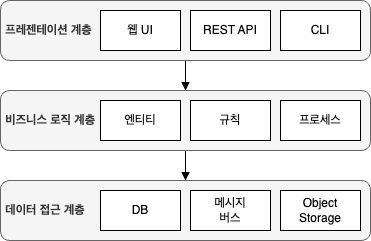

The diagram above was exported from draw.io. Its source (the exported page's mxGraphModel, read from the mxfile embedded in the PNG):
<mxGraphModel dx="1114" dy="821" grid="1" gridSize="10" guides="1" tooltips="1" connect="1" arrows="1" fold="1" page="1" pageScale="1" pageWidth="827" pageHeight="1169" math="0" shadow="0">
  <root>
    <mxCell id="0" />
    <mxCell id="1" parent="0" />
    <mxCell id="r1aSVYeK4Y2hAtUHVykU-15" style="edgeStyle=orthogonalEdgeStyle;rounded=0;orthogonalLoop=1;jettySize=auto;html=1;entryX=0.5;entryY=0;entryDx=0;entryDy=0;endArrow=block;endFill=1;" edge="1" parent="1" source="r1aSVYeK4Y2hAtUHVykU-5" target="r1aSVYeK4Y2hAtUHVykU-6">
      <mxGeometry relative="1" as="geometry" />
    </mxCell>
    <mxCell id="r1aSVYeK4Y2hAtUHVykU-5" value="&amp;nbsp;&lt;b&gt;프레젠테이션 계층&lt;/b&gt;" style="rounded=1;whiteSpace=wrap;html=1;fillColor=#f5f5f5;strokeColor=#666666;fontColor=#333333;align=left;" vertex="1" parent="1">
      <mxGeometry x="52" y="70" width="370" height="60" as="geometry" />
    </mxCell>
    <mxCell id="r1aSVYeK4Y2hAtUHVykU-1" value="REST API" style="rounded=0;whiteSpace=wrap;html=1;" vertex="1" parent="1">
      <mxGeometry x="242" y="80" width="80" height="40" as="geometry" />
    </mxCell>
    <mxCell id="r1aSVYeK4Y2hAtUHVykU-3" value="웹 UI" style="rounded=0;whiteSpace=wrap;html=1;" vertex="1" parent="1">
      <mxGeometry x="152" y="80" width="80" height="40" as="geometry" />
    </mxCell>
    <mxCell id="r1aSVYeK4Y2hAtUHVykU-4" value="CLI" style="rounded=0;whiteSpace=wrap;html=1;" vertex="1" parent="1">
      <mxGeometry x="332" y="80" width="80" height="40" as="geometry" />
    </mxCell>
    <mxCell id="r1aSVYeK4Y2hAtUHVykU-16" style="edgeStyle=orthogonalEdgeStyle;rounded=0;orthogonalLoop=1;jettySize=auto;html=1;entryX=0.5;entryY=0;entryDx=0;entryDy=0;endArrow=block;endFill=1;" edge="1" parent="1" source="r1aSVYeK4Y2hAtUHVykU-6" target="r1aSVYeK4Y2hAtUHVykU-11">
      <mxGeometry relative="1" as="geometry" />
    </mxCell>
    <mxCell id="r1aSVYeK4Y2hAtUHVykU-6" value="&amp;nbsp;&lt;b&gt;비즈니스 로직 계층&lt;/b&gt;" style="rounded=1;whiteSpace=wrap;html=1;fillColor=#f5f5f5;strokeColor=#666666;fontColor=#333333;align=left;" vertex="1" parent="1">
      <mxGeometry x="52" y="160" width="370" height="60" as="geometry" />
    </mxCell>
    <mxCell id="r1aSVYeK4Y2hAtUHVykU-7" value="규칙" style="rounded=0;whiteSpace=wrap;html=1;" vertex="1" parent="1">
      <mxGeometry x="242" y="170" width="80" height="40" as="geometry" />
    </mxCell>
    <mxCell id="r1aSVYeK4Y2hAtUHVykU-8" value="엔티티" style="rounded=0;whiteSpace=wrap;html=1;" vertex="1" parent="1">
      <mxGeometry x="152" y="170" width="80" height="40" as="geometry" />
    </mxCell>
    <mxCell id="r1aSVYeK4Y2hAtUHVykU-9" value="프로세스" style="rounded=0;whiteSpace=wrap;html=1;" vertex="1" parent="1">
      <mxGeometry x="332" y="170" width="80" height="40" as="geometry" />
    </mxCell>
    <mxCell id="r1aSVYeK4Y2hAtUHVykU-11" value="&amp;nbsp;&lt;b&gt;데이터 접근 계층&lt;/b&gt;" style="rounded=1;whiteSpace=wrap;html=1;fillColor=#f5f5f5;strokeColor=#666666;fontColor=#333333;align=left;" vertex="1" parent="1">
      <mxGeometry x="52" y="250" width="370" height="60" as="geometry" />
    </mxCell>
    <mxCell id="r1aSVYeK4Y2hAtUHVykU-12" value="메시지&lt;div&gt;버스&lt;/div&gt;" style="rounded=0;whiteSpace=wrap;html=1;" vertex="1" parent="1">
      <mxGeometry x="242" y="260" width="80" height="40" as="geometry" />
    </mxCell>
    <mxCell id="r1aSVYeK4Y2hAtUHVykU-13" value="DB" style="rounded=0;whiteSpace=wrap;html=1;" vertex="1" parent="1">
      <mxGeometry x="152" y="260" width="80" height="40" as="geometry" />
    </mxCell>
    <mxCell id="r1aSVYeK4Y2hAtUHVykU-14" value="Object&lt;div&gt;Storage&lt;/div&gt;" style="rounded=0;whiteSpace=wrap;html=1;" vertex="1" parent="1">
      <mxGeometry x="332" y="260" width="80" height="40" as="geometry" />
    </mxCell>
  </root>
</mxGraphModel>